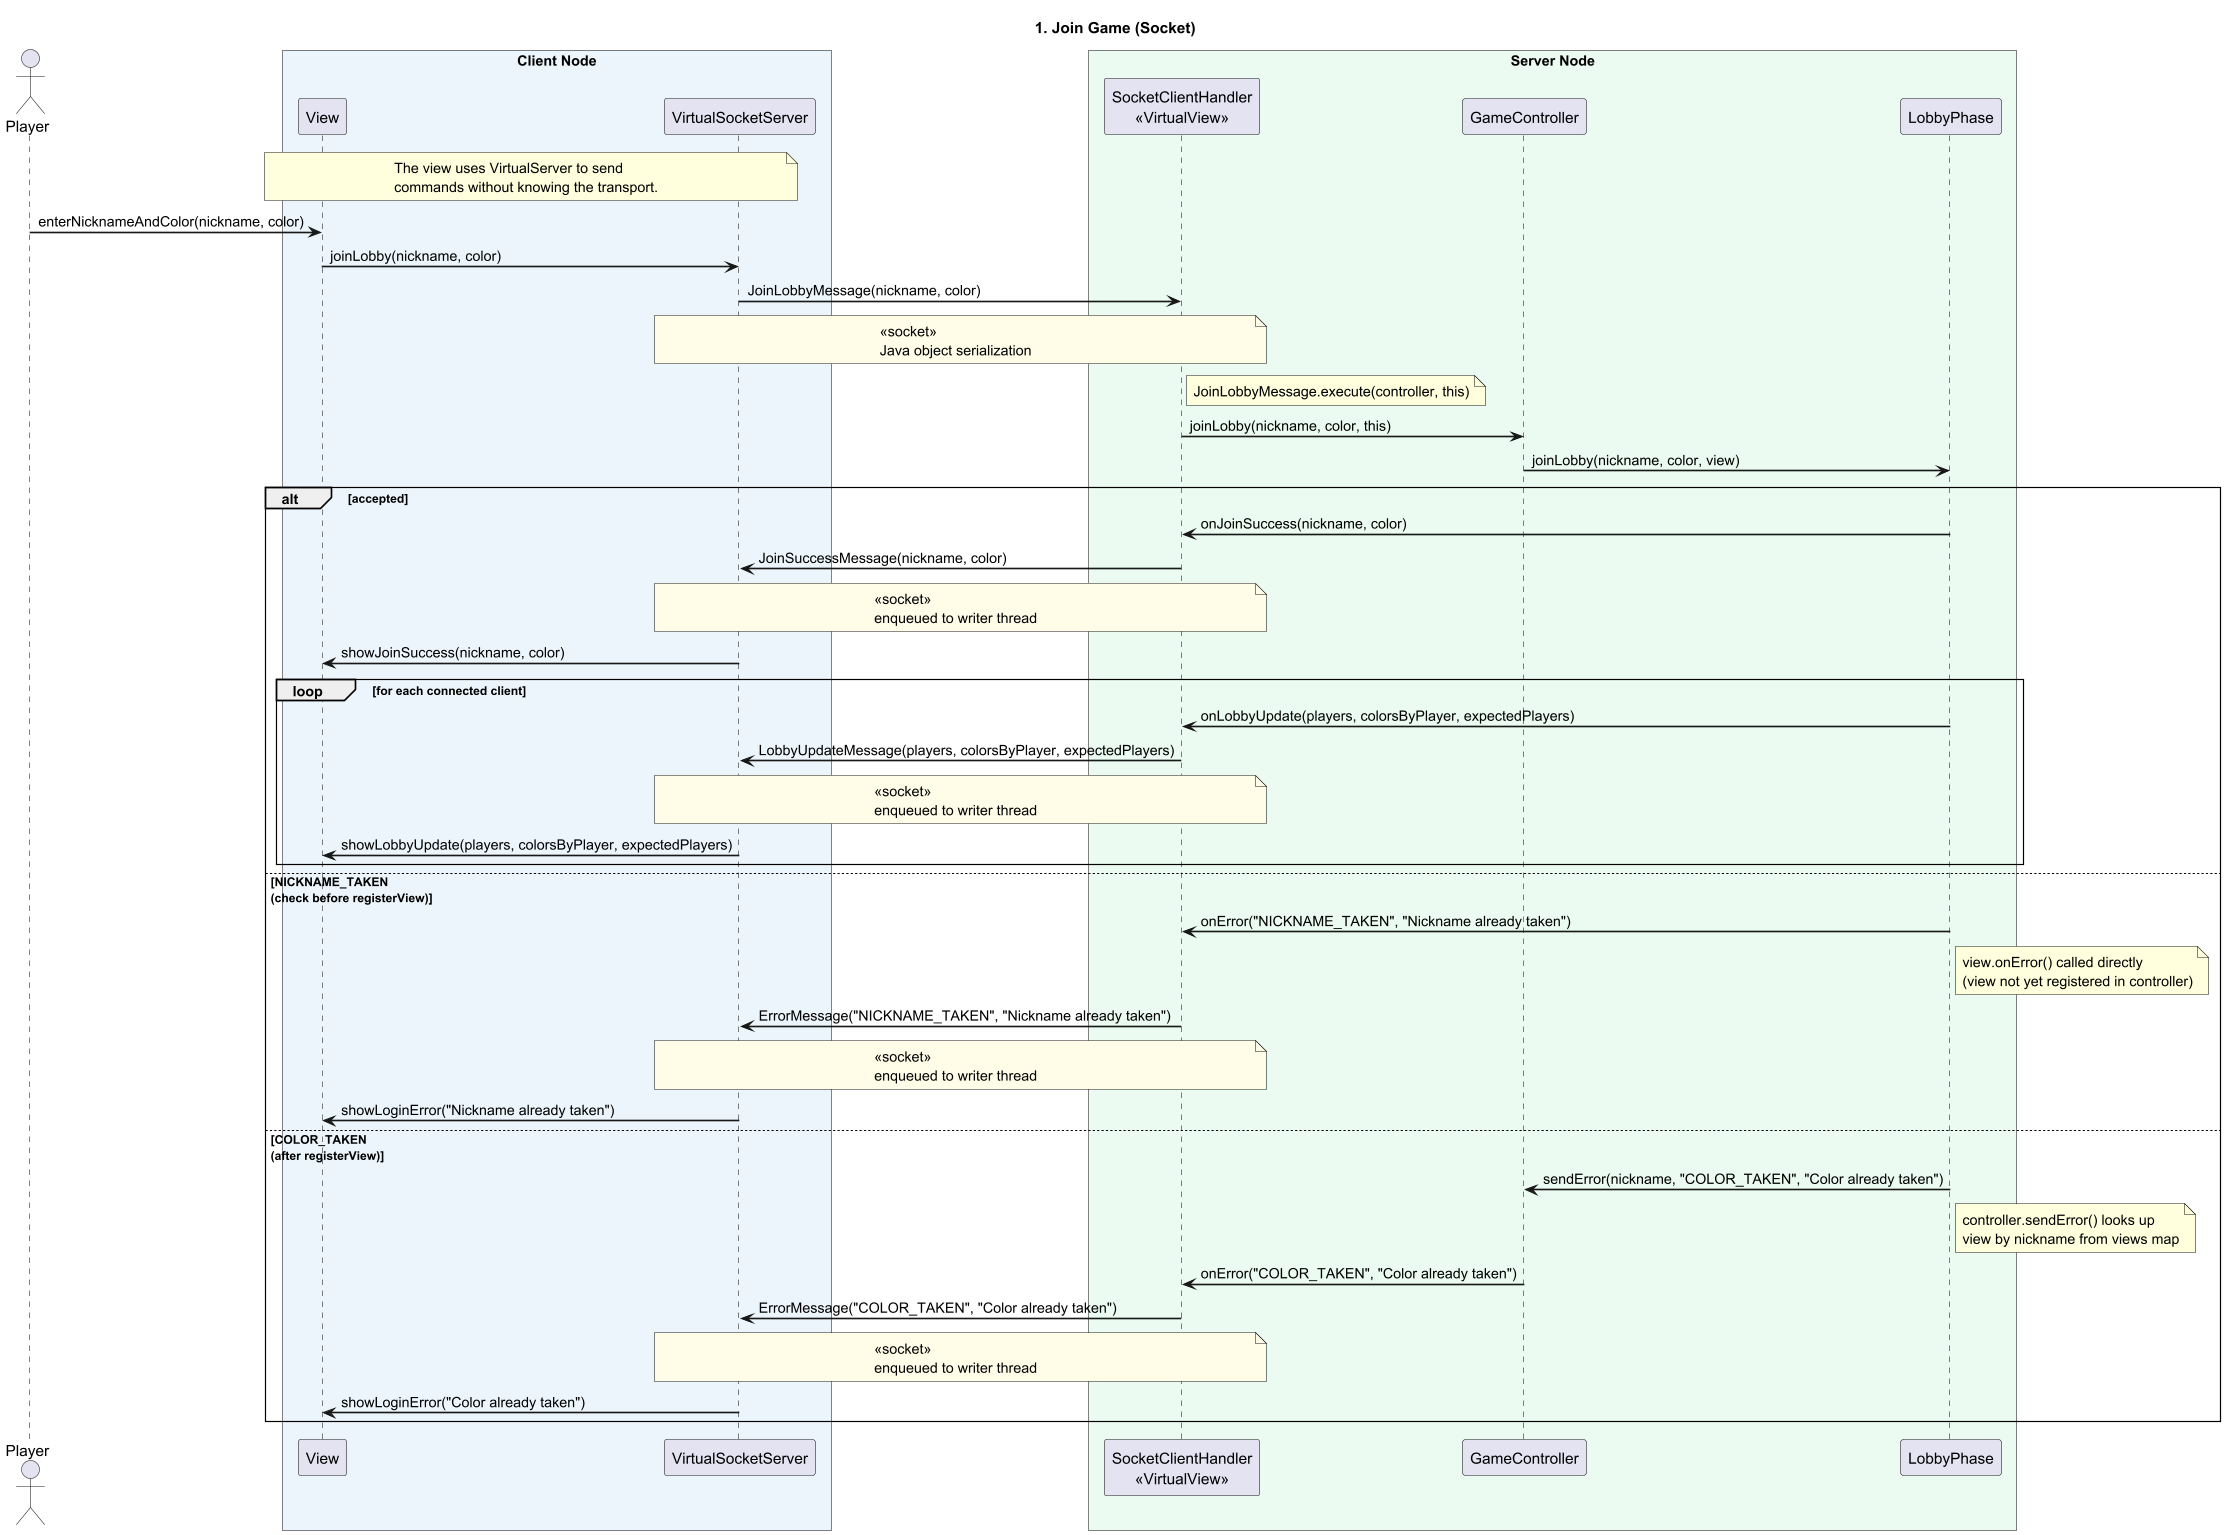

The diagram above was rendered by PlantUML. Its source (embedded in the PNG):
@startuml join-game-socket
title 1. Join Game (Socket)

skinparam backgroundColor White
skinparam ParticipantPadding 10
skinparam BoxPadding 15
skinparam SequenceArrowThickness 1.5
skinparam SequenceGroupBorderThickness 1

actor Player as P

box "Client Node" #EBF5FB
    participant "View" as View
    participant "VirtualSocketServer" as VSS
end box

box "Server Node" #EAFAF1
    participant "SocketClientHandler\n<<VirtualView>>" as SCH
    participant "GameController" as GC
    participant "LobbyPhase" as LP
end box

note over View, VSS
    The view uses VirtualServer to send
    commands without knowing the transport.
end note

P -> View : enterNicknameAndColor(nickname, color)
View -> VSS : joinLobby(nickname, color)

VSS -> SCH : JoinLobbyMessage(nickname, color)
note over VSS, SCH #FFFDE7 : <<socket>>\nJava object serialization

note right of SCH : JoinLobbyMessage.execute(controller, this)
SCH -> GC : joinLobby(nickname, color, this)
GC -> LP : joinLobby(nickname, color, view)

alt accepted

    LP -> SCH : onJoinSuccess(nickname, color)
    SCH -> VSS : JoinSuccessMessage(nickname, color)
    note over SCH, VSS #FFFDE7 : <<socket>>\nenqueued to writer thread
    VSS -> View : showJoinSuccess(nickname, color)

    loop for each connected client
        LP -> SCH : onLobbyUpdate(players, colorsByPlayer, expectedPlayers)
        SCH -> VSS : LobbyUpdateMessage(players, colorsByPlayer, expectedPlayers)
        note over SCH, VSS #FFFDE7 : <<socket>>\nenqueued to writer thread
        VSS -> View : showLobbyUpdate(players, colorsByPlayer, expectedPlayers)
    end

else NICKNAME_TAKEN\n(check before registerView)

    LP -> SCH : onError("NICKNAME_TAKEN", "Nickname already taken")
    note right of LP : view.onError() called directly\n(view not yet registered in controller)
    SCH -> VSS : ErrorMessage("NICKNAME_TAKEN", "Nickname already taken")
    note over SCH, VSS #FFFDE7 : <<socket>>\nenqueued to writer thread
    VSS -> View : showLoginError("Nickname already taken")

else COLOR_TAKEN\n(after registerView)

    LP -> GC : sendError(nickname, "COLOR_TAKEN", "Color already taken")
    note right of LP : controller.sendError() looks up\nview by nickname from views map
    GC -> SCH : onError("COLOR_TAKEN", "Color already taken")
    SCH -> VSS : ErrorMessage("COLOR_TAKEN", "Color already taken")
    note over SCH, VSS #FFFDE7 : <<socket>>\nenqueued to writer thread
    VSS -> View : showLoginError("Color already taken")

end

@enduml